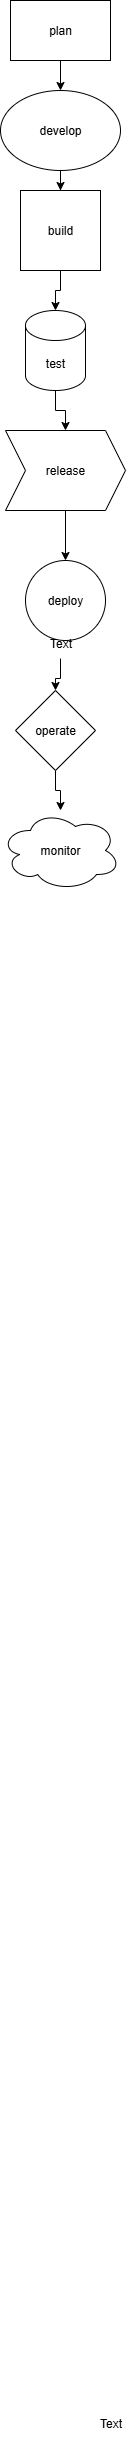

The diagram above was exported from draw.io. Its source (the exported page's mxGraphModel, read from the mxfile embedded in the PNG):
<mxGraphModel dx="1042" dy="2762" grid="1" gridSize="10" guides="1" tooltips="1" connect="1" arrows="1" fold="1" page="1" pageScale="1" pageWidth="850" pageHeight="1100" math="0" shadow="0">
  <root>
    <mxCell id="0" />
    <mxCell id="1" parent="0" />
    <mxCell id="AcrQy3IOQtY7pbfu66gx-15" value="" style="edgeStyle=orthogonalEdgeStyle;rounded=0;orthogonalLoop=1;jettySize=auto;html=1;" edge="1" parent="1" source="AcrQy3IOQtY7pbfu66gx-1" target="AcrQy3IOQtY7pbfu66gx-4">
      <mxGeometry relative="1" as="geometry" />
    </mxCell>
    <mxCell id="AcrQy3IOQtY7pbfu66gx-1" value="plan" style="rounded=0;whiteSpace=wrap;html=1;" vertex="1" parent="1">
      <mxGeometry x="310" y="-2160" width="100" height="60" as="geometry" />
    </mxCell>
    <mxCell id="AcrQy3IOQtY7pbfu66gx-2" value="Text" style="text;html=1;align=center;verticalAlign=middle;resizable=0;points=[];autosize=1;strokeColor=none;fillColor=none;" vertex="1" parent="1">
      <mxGeometry x="385" y="248" width="50" height="30" as="geometry" />
    </mxCell>
    <mxCell id="AcrQy3IOQtY7pbfu66gx-16" value="" style="edgeStyle=orthogonalEdgeStyle;rounded=0;orthogonalLoop=1;jettySize=auto;html=1;" edge="1" parent="1" source="AcrQy3IOQtY7pbfu66gx-4" target="AcrQy3IOQtY7pbfu66gx-7">
      <mxGeometry relative="1" as="geometry" />
    </mxCell>
    <mxCell id="AcrQy3IOQtY7pbfu66gx-4" value="develop" style="ellipse;whiteSpace=wrap;html=1;" vertex="1" parent="1">
      <mxGeometry x="300" y="-2070" width="120" height="80" as="geometry" />
    </mxCell>
    <mxCell id="AcrQy3IOQtY7pbfu66gx-17" value="" style="edgeStyle=orthogonalEdgeStyle;rounded=0;orthogonalLoop=1;jettySize=auto;html=1;" edge="1" parent="1" source="AcrQy3IOQtY7pbfu66gx-7" target="AcrQy3IOQtY7pbfu66gx-8">
      <mxGeometry relative="1" as="geometry" />
    </mxCell>
    <mxCell id="AcrQy3IOQtY7pbfu66gx-7" value="build" style="whiteSpace=wrap;html=1;aspect=fixed;" vertex="1" parent="1">
      <mxGeometry x="320" y="-1970" width="80" height="80" as="geometry" />
    </mxCell>
    <mxCell id="AcrQy3IOQtY7pbfu66gx-18" value="" style="edgeStyle=orthogonalEdgeStyle;rounded=0;orthogonalLoop=1;jettySize=auto;html=1;" edge="1" parent="1" source="AcrQy3IOQtY7pbfu66gx-8" target="AcrQy3IOQtY7pbfu66gx-9">
      <mxGeometry relative="1" as="geometry" />
    </mxCell>
    <mxCell id="AcrQy3IOQtY7pbfu66gx-8" value="test" style="shape=cylinder3;whiteSpace=wrap;html=1;boundedLbl=1;backgroundOutline=1;size=15;" vertex="1" parent="1">
      <mxGeometry x="325" y="-1850" width="60" height="80" as="geometry" />
    </mxCell>
    <mxCell id="AcrQy3IOQtY7pbfu66gx-19" value="" style="edgeStyle=orthogonalEdgeStyle;rounded=0;orthogonalLoop=1;jettySize=auto;html=1;" edge="1" parent="1" source="AcrQy3IOQtY7pbfu66gx-9" target="AcrQy3IOQtY7pbfu66gx-10">
      <mxGeometry relative="1" as="geometry" />
    </mxCell>
    <mxCell id="AcrQy3IOQtY7pbfu66gx-9" value="release" style="shape=step;perimeter=stepPerimeter;whiteSpace=wrap;html=1;fixedSize=1;" vertex="1" parent="1">
      <mxGeometry x="305" y="-1730" width="120" height="80" as="geometry" />
    </mxCell>
    <mxCell id="AcrQy3IOQtY7pbfu66gx-10" value="deploy" style="ellipse;whiteSpace=wrap;html=1;aspect=fixed;" vertex="1" parent="1">
      <mxGeometry x="325" y="-1600" width="80" height="80" as="geometry" />
    </mxCell>
    <mxCell id="AcrQy3IOQtY7pbfu66gx-26" value="" style="edgeStyle=orthogonalEdgeStyle;rounded=0;orthogonalLoop=1;jettySize=auto;html=1;" edge="1" parent="1" source="AcrQy3IOQtY7pbfu66gx-11" target="AcrQy3IOQtY7pbfu66gx-13">
      <mxGeometry relative="1" as="geometry" />
    </mxCell>
    <mxCell id="AcrQy3IOQtY7pbfu66gx-11" value="operate" style="rhombus;whiteSpace=wrap;html=1;" vertex="1" parent="1">
      <mxGeometry x="315" y="-1470" width="80" height="80" as="geometry" />
    </mxCell>
    <mxCell id="AcrQy3IOQtY7pbfu66gx-13" value="monitor" style="ellipse;shape=cloud;whiteSpace=wrap;html=1;" vertex="1" parent="1">
      <mxGeometry x="300" y="-1350" width="120" height="80" as="geometry" />
    </mxCell>
    <mxCell id="AcrQy3IOQtY7pbfu66gx-21" value="" style="edgeStyle=orthogonalEdgeStyle;rounded=0;orthogonalLoop=1;jettySize=auto;html=1;" edge="1" parent="1" source="AcrQy3IOQtY7pbfu66gx-20" target="AcrQy3IOQtY7pbfu66gx-11">
      <mxGeometry relative="1" as="geometry" />
    </mxCell>
    <mxCell id="AcrQy3IOQtY7pbfu66gx-20" value="Text" style="text;html=1;align=center;verticalAlign=middle;resizable=0;points=[];autosize=1;strokeColor=none;fillColor=none;" vertex="1" parent="1">
      <mxGeometry x="335" y="-1532" width="50" height="30" as="geometry" />
    </mxCell>
  </root>
</mxGraphModel>